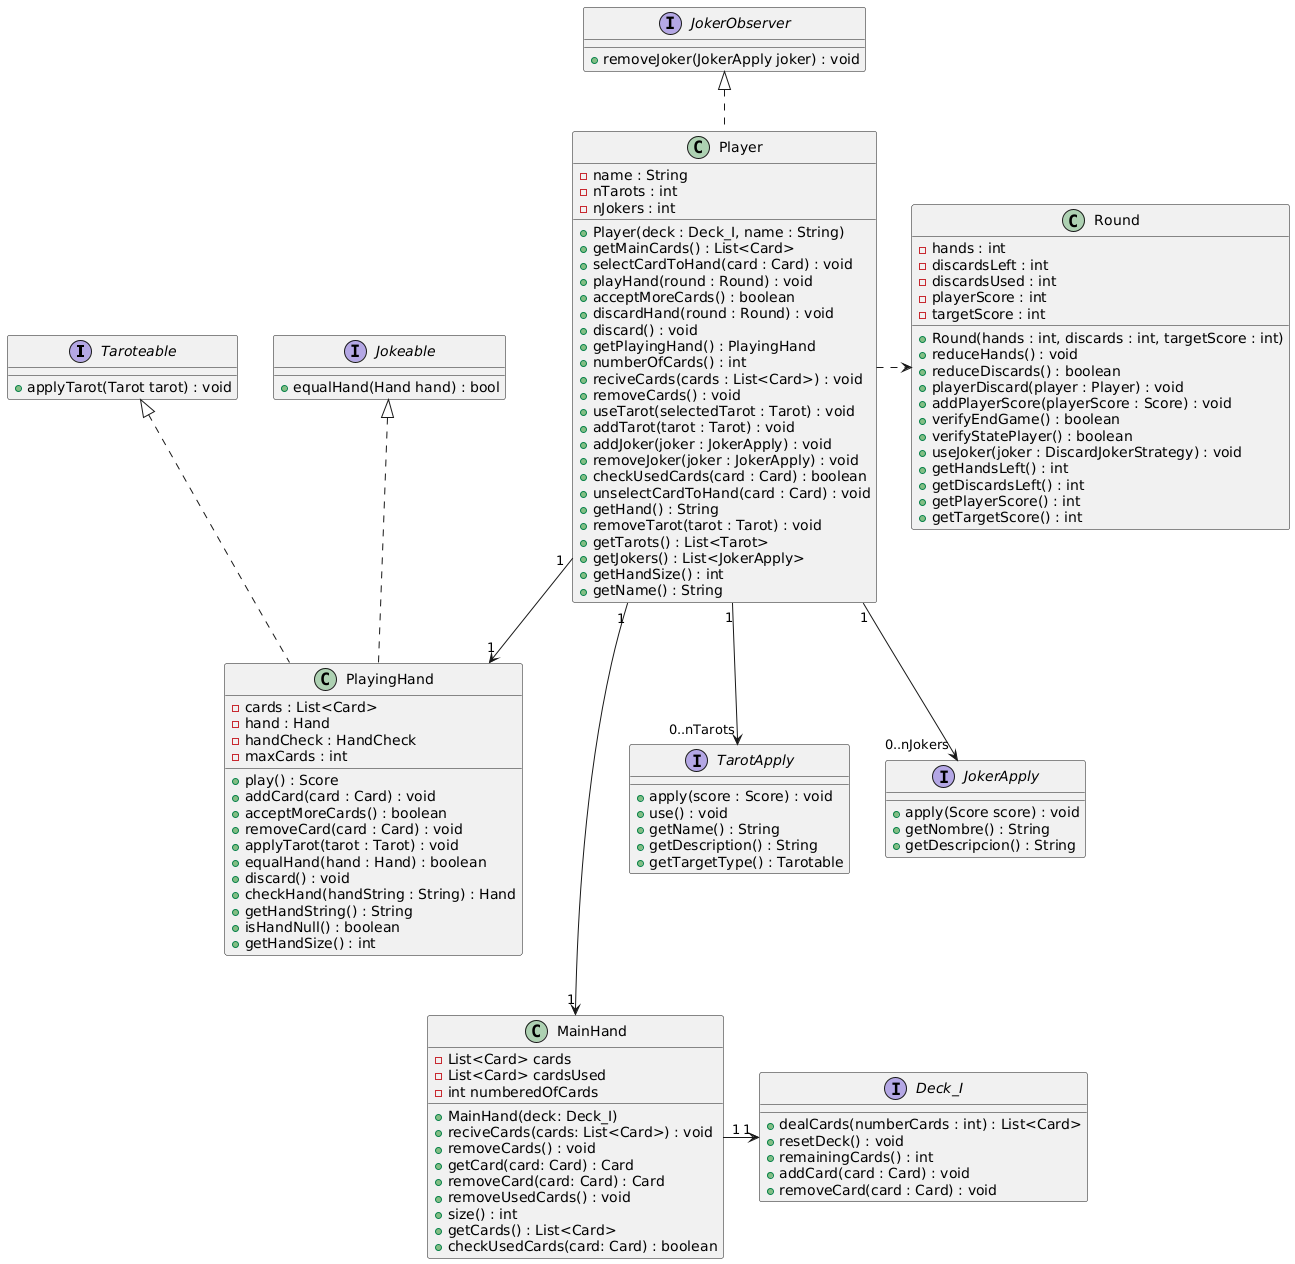

The diagram above was rendered by PlantUML. Its source (embedded in the PNG):
@startuml
interface Taroteable {
  + applyTarot(Tarot tarot) : void
}

interface Jokeable {
  + equalHand(Hand hand) : bool
}

interface TarotApply {
    + apply(score : Score) : void
    + use() : void
    + getName() : String
    + getDescription() : String
    + getTargetType() : Tarotable
}

interface JokerApply {
  + apply(Score score) : void
  + getNombre() : String
  + getDescripcion() : String
}

interface JokerObserver {
  + removeJoker(JokerApply joker) : void
}

interface Deck_I {
  + dealCards(numberCards : int) : List<Card>
  + resetDeck() : void
  + remainingCards() : int
  + addCard(card : Card) : void
  + removeCard(card : Card) : void
}

class PlayingHand implements Taroteable, Jokeable {
    - cards : List<Card>
    - hand : Hand
    - handCheck : HandCheck
    - maxCards : int
    + play() : Score
    + addCard(card : Card) : void
    + acceptMoreCards() : boolean
    + removeCard(card : Card) : void
    + applyTarot(tarot : Tarot) : void
    + equalHand(hand : Hand) : boolean
    + discard() : void
    + checkHand(handString : String) : Hand
    + getHandString() : String
    + isHandNull() : boolean
    + getHandSize() : int
}

class MainHand {
    - List<Card> cards
    - List<Card> cardsUsed
    - int numberedOfCards
    + MainHand(deck: Deck_I)
    + reciveCards(cards: List<Card>) : void
    + removeCards() : void
    + getCard(card: Card) : Card
    + removeCard(card: Card) : Card
    + removeUsedCards() : void
    + size() : int
    + getCards() : List<Card>
    + checkUsedCards(card: Card) : boolean
}

class Player implements JokerObserver {
    - name : String
    - nTarots : int
    - nJokers : int
    + Player(deck : Deck_I, name : String)
    + getMainCards() : List<Card>
    + selectCardToHand(card : Card) : void
    + playHand(round : Round) : void
    + acceptMoreCards() : boolean
    + discardHand(round : Round) : void
    + discard() : void
    + getPlayingHand() : PlayingHand
    + numberOfCards() : int
    + reciveCards(cards : List<Card>) : void
    + removeCards() : void
    + useTarot(selectedTarot : Tarot) : void
    + addTarot(tarot : Tarot) : void
    + addJoker(joker : JokerApply) : void
    + removeJoker(joker : JokerApply) : void
    + checkUsedCards(card : Card) : boolean
    + unselectCardToHand(card : Card) : void
    + getHand() : String
    + removeTarot(tarot : Tarot) : void
    + getTarots() : List<Tarot>
    + getJokers() : List<JokerApply>
    + getHandSize() : int
    + getName() : String
}

class Round {
    - hands : int
    - discardsLeft : int
    - discardsUsed : int
    - playerScore : int
    - targetScore : int
    + Round(hands : int, discards : int, targetScore : int)
    + reduceHands() : void
    + reduceDiscards() : boolean
    + playerDiscard(player : Player) : void
    + addPlayerScore(playerScore : Score) : void
    + verifyEndGame() : boolean
    + verifyStatePlayer() : boolean
    + useJoker(joker : DiscardJokerStrategy) : void
    + getHandsLeft() : int
    + getDiscardsLeft() : int
    + getPlayerScore() : int
    + getTargetScore() : int
}

Player "1" ---> "1" MainHand
Player "1" --> "1" PlayingHand
Player "1" --> "0..nJokers" JokerApply
Player "1" --> "0..nTarots" TarotApply
Player .> Round

MainHand "1" -> "1" Deck_I
@enduml